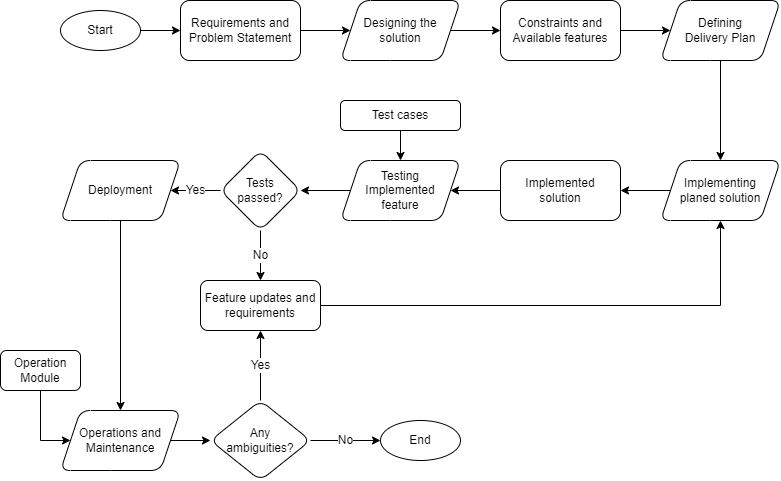

The diagram above was exported from draw.io. Its source (the exported page's mxGraphModel, read from the mxfile embedded in the PNG):
<mxGraphModel dx="880" dy="522" grid="1" gridSize="10" guides="1" tooltips="1" connect="1" arrows="1" fold="1" page="1" pageScale="1" pageWidth="827" pageHeight="1169" math="0" shadow="0">
  <root>
    <mxCell id="0" />
    <mxCell id="1" parent="0" />
    <mxCell id="pAFCAKID9ss6xb32Y_O5-3" value="" style="edgeStyle=orthogonalEdgeStyle;rounded=0;orthogonalLoop=1;jettySize=auto;html=1;" parent="1" source="pAFCAKID9ss6xb32Y_O5-1" target="pAFCAKID9ss6xb32Y_O5-2" edge="1">
      <mxGeometry relative="1" as="geometry" />
    </mxCell>
    <mxCell id="pAFCAKID9ss6xb32Y_O5-1" value="Start" style="ellipse;whiteSpace=wrap;html=1;" parent="1" vertex="1">
      <mxGeometry x="80" y="50" width="80" height="40" as="geometry" />
    </mxCell>
    <mxCell id="pAFCAKID9ss6xb32Y_O5-7" value="" style="edgeStyle=orthogonalEdgeStyle;rounded=0;orthogonalLoop=1;jettySize=auto;html=1;" parent="1" source="pAFCAKID9ss6xb32Y_O5-2" target="pAFCAKID9ss6xb32Y_O5-6" edge="1">
      <mxGeometry relative="1" as="geometry" />
    </mxCell>
    <mxCell id="pAFCAKID9ss6xb32Y_O5-2" value="Requirements and Problem Statement" style="rounded=1;whiteSpace=wrap;html=1;" parent="1" vertex="1">
      <mxGeometry x="200" y="40" width="120" height="60" as="geometry" />
    </mxCell>
    <mxCell id="pAFCAKID9ss6xb32Y_O5-9" value="" style="edgeStyle=orthogonalEdgeStyle;rounded=0;orthogonalLoop=1;jettySize=auto;html=1;" parent="1" source="pAFCAKID9ss6xb32Y_O5-6" target="pAFCAKID9ss6xb32Y_O5-8" edge="1">
      <mxGeometry relative="1" as="geometry" />
    </mxCell>
    <mxCell id="pAFCAKID9ss6xb32Y_O5-6" value="Designing the solution" style="shape=parallelogram;perimeter=parallelogramPerimeter;whiteSpace=wrap;html=1;fixedSize=1;rounded=1;" parent="1" vertex="1">
      <mxGeometry x="360" y="40" width="120" height="60" as="geometry" />
    </mxCell>
    <mxCell id="pAFCAKID9ss6xb32Y_O5-11" value="" style="edgeStyle=orthogonalEdgeStyle;rounded=0;orthogonalLoop=1;jettySize=auto;html=1;" parent="1" source="pAFCAKID9ss6xb32Y_O5-8" target="pAFCAKID9ss6xb32Y_O5-10" edge="1">
      <mxGeometry relative="1" as="geometry" />
    </mxCell>
    <mxCell id="pAFCAKID9ss6xb32Y_O5-8" value="Constraints and Available features" style="whiteSpace=wrap;html=1;rounded=1;" parent="1" vertex="1">
      <mxGeometry x="520" y="40" width="120" height="60" as="geometry" />
    </mxCell>
    <mxCell id="pAFCAKID9ss6xb32Y_O5-15" value="" style="edgeStyle=orthogonalEdgeStyle;rounded=0;orthogonalLoop=1;jettySize=auto;html=1;" parent="1" source="pAFCAKID9ss6xb32Y_O5-10" target="pAFCAKID9ss6xb32Y_O5-14" edge="1">
      <mxGeometry relative="1" as="geometry" />
    </mxCell>
    <mxCell id="pAFCAKID9ss6xb32Y_O5-10" value="Defining&lt;br&gt;Delivery Plan" style="shape=parallelogram;perimeter=parallelogramPerimeter;whiteSpace=wrap;html=1;fixedSize=1;rounded=1;" parent="1" vertex="1">
      <mxGeometry x="680" y="40" width="120" height="60" as="geometry" />
    </mxCell>
    <mxCell id="pAFCAKID9ss6xb32Y_O5-17" value="" style="edgeStyle=orthogonalEdgeStyle;rounded=0;orthogonalLoop=1;jettySize=auto;html=1;" parent="1" source="pAFCAKID9ss6xb32Y_O5-14" target="pAFCAKID9ss6xb32Y_O5-16" edge="1">
      <mxGeometry relative="1" as="geometry" />
    </mxCell>
    <mxCell id="pAFCAKID9ss6xb32Y_O5-14" value="Implementing&lt;br&gt;planed solution" style="shape=parallelogram;perimeter=parallelogramPerimeter;whiteSpace=wrap;html=1;fixedSize=1;rounded=1;" parent="1" vertex="1">
      <mxGeometry x="680" y="200" width="120" height="60" as="geometry" />
    </mxCell>
    <mxCell id="pAFCAKID9ss6xb32Y_O5-29" style="edgeStyle=orthogonalEdgeStyle;rounded=0;orthogonalLoop=1;jettySize=auto;html=1;entryX=1;entryY=0.5;entryDx=0;entryDy=0;" parent="1" source="pAFCAKID9ss6xb32Y_O5-16" target="pAFCAKID9ss6xb32Y_O5-18" edge="1">
      <mxGeometry relative="1" as="geometry" />
    </mxCell>
    <mxCell id="pAFCAKID9ss6xb32Y_O5-16" value="Implemented&lt;br&gt;solution" style="whiteSpace=wrap;html=1;rounded=1;" parent="1" vertex="1">
      <mxGeometry x="520" y="200" width="120" height="60" as="geometry" />
    </mxCell>
    <mxCell id="pAFCAKID9ss6xb32Y_O5-24" value="" style="edgeStyle=orthogonalEdgeStyle;rounded=0;orthogonalLoop=1;jettySize=auto;html=1;" parent="1" source="pAFCAKID9ss6xb32Y_O5-18" target="pAFCAKID9ss6xb32Y_O5-23" edge="1">
      <mxGeometry relative="1" as="geometry" />
    </mxCell>
    <mxCell id="pAFCAKID9ss6xb32Y_O5-18" value="Testing&lt;br&gt;Implemented&lt;br&gt;feature" style="shape=parallelogram;perimeter=parallelogramPerimeter;whiteSpace=wrap;html=1;fixedSize=1;rounded=1;" parent="1" vertex="1">
      <mxGeometry x="360" y="200" width="120" height="60" as="geometry" />
    </mxCell>
    <mxCell id="pAFCAKID9ss6xb32Y_O5-35" value="No" style="edgeStyle=orthogonalEdgeStyle;rounded=0;orthogonalLoop=1;jettySize=auto;html=1;fontSize=12;" parent="1" source="pAFCAKID9ss6xb32Y_O5-23" target="pAFCAKID9ss6xb32Y_O5-34" edge="1">
      <mxGeometry relative="1" as="geometry" />
    </mxCell>
    <mxCell id="j1w9lqOTeiSlZnlszUZP-6" value="&lt;font style=&quot;font-size: 12px;&quot;&gt;Yes&lt;/font&gt;" style="edgeStyle=orthogonalEdgeStyle;rounded=0;orthogonalLoop=1;jettySize=auto;html=1;" edge="1" parent="1" source="pAFCAKID9ss6xb32Y_O5-23" target="pAFCAKID9ss6xb32Y_O5-30">
      <mxGeometry relative="1" as="geometry" />
    </mxCell>
    <mxCell id="pAFCAKID9ss6xb32Y_O5-23" value="Tests&lt;br&gt;passed?" style="rhombus;whiteSpace=wrap;html=1;rounded=1;" parent="1" vertex="1">
      <mxGeometry x="240" y="190" width="80" height="80" as="geometry" />
    </mxCell>
    <mxCell id="pAFCAKID9ss6xb32Y_O5-28" value="" style="edgeStyle=orthogonalEdgeStyle;rounded=0;orthogonalLoop=1;jettySize=auto;html=1;entryX=0.5;entryY=0;entryDx=0;entryDy=0;" parent="1" source="pAFCAKID9ss6xb32Y_O5-26" target="pAFCAKID9ss6xb32Y_O5-18" edge="1">
      <mxGeometry relative="1" as="geometry" />
    </mxCell>
    <mxCell id="pAFCAKID9ss6xb32Y_O5-26" value="Test cases" style="whiteSpace=wrap;html=1;rounded=1;" parent="1" vertex="1">
      <mxGeometry x="360" y="140" width="120" height="30" as="geometry" />
    </mxCell>
    <mxCell id="pAFCAKID9ss6xb32Y_O5-38" value="" style="edgeStyle=orthogonalEdgeStyle;rounded=0;orthogonalLoop=1;jettySize=auto;html=1;" parent="1" source="pAFCAKID9ss6xb32Y_O5-30" target="pAFCAKID9ss6xb32Y_O5-37" edge="1">
      <mxGeometry relative="1" as="geometry" />
    </mxCell>
    <mxCell id="pAFCAKID9ss6xb32Y_O5-30" value="Deployment" style="shape=parallelogram;perimeter=parallelogramPerimeter;whiteSpace=wrap;html=1;fixedSize=1;rounded=1;" parent="1" vertex="1">
      <mxGeometry x="80" y="200" width="120" height="60" as="geometry" />
    </mxCell>
    <mxCell id="pAFCAKID9ss6xb32Y_O5-36" style="edgeStyle=orthogonalEdgeStyle;rounded=0;orthogonalLoop=1;jettySize=auto;html=1;exitX=1;exitY=0.5;exitDx=0;exitDy=0;" parent="1" source="pAFCAKID9ss6xb32Y_O5-34" target="pAFCAKID9ss6xb32Y_O5-14" edge="1">
      <mxGeometry relative="1" as="geometry" />
    </mxCell>
    <mxCell id="pAFCAKID9ss6xb32Y_O5-34" value="Feature updates and requirements" style="whiteSpace=wrap;html=1;rounded=1;" parent="1" vertex="1">
      <mxGeometry x="220" y="320" width="120" height="50" as="geometry" />
    </mxCell>
    <mxCell id="j1w9lqOTeiSlZnlszUZP-9" value="" style="edgeStyle=orthogonalEdgeStyle;rounded=0;orthogonalLoop=1;jettySize=auto;html=1;" edge="1" parent="1" source="pAFCAKID9ss6xb32Y_O5-37" target="j1w9lqOTeiSlZnlszUZP-3">
      <mxGeometry relative="1" as="geometry" />
    </mxCell>
    <mxCell id="pAFCAKID9ss6xb32Y_O5-37" value="Operations and Maintenance" style="shape=parallelogram;perimeter=parallelogramPerimeter;whiteSpace=wrap;html=1;fixedSize=1;rounded=1;" parent="1" vertex="1">
      <mxGeometry x="80" y="450" width="120" height="60" as="geometry" />
    </mxCell>
    <mxCell id="pAFCAKID9ss6xb32Y_O5-42" style="edgeStyle=orthogonalEdgeStyle;rounded=0;orthogonalLoop=1;jettySize=auto;html=1;exitX=0.5;exitY=1;exitDx=0;exitDy=0;entryX=0;entryY=0.5;entryDx=0;entryDy=0;" parent="1" source="pAFCAKID9ss6xb32Y_O5-39" target="pAFCAKID9ss6xb32Y_O5-37" edge="1">
      <mxGeometry relative="1" as="geometry">
        <Array as="points">
          <mxPoint x="60" y="480" />
        </Array>
      </mxGeometry>
    </mxCell>
    <mxCell id="pAFCAKID9ss6xb32Y_O5-39" value="Operation Module" style="whiteSpace=wrap;html=1;rounded=1;" parent="1" vertex="1">
      <mxGeometry x="20" y="390" width="80" height="40" as="geometry" />
    </mxCell>
    <mxCell id="j1w9lqOTeiSlZnlszUZP-5" value="&lt;font style=&quot;font-size: 12px;&quot;&gt;Yes&lt;/font&gt;" style="edgeStyle=orthogonalEdgeStyle;rounded=0;orthogonalLoop=1;jettySize=auto;html=1;exitX=0.5;exitY=0;exitDx=0;exitDy=0;entryX=0.5;entryY=1;entryDx=0;entryDy=0;" edge="1" parent="1" source="j1w9lqOTeiSlZnlszUZP-3" target="pAFCAKID9ss6xb32Y_O5-34">
      <mxGeometry relative="1" as="geometry" />
    </mxCell>
    <mxCell id="j1w9lqOTeiSlZnlszUZP-8" value="&lt;font style=&quot;font-size: 12px;&quot;&gt;No&lt;/font&gt;" style="edgeStyle=orthogonalEdgeStyle;rounded=0;orthogonalLoop=1;jettySize=auto;html=1;" edge="1" parent="1" source="j1w9lqOTeiSlZnlszUZP-3" target="j1w9lqOTeiSlZnlszUZP-7">
      <mxGeometry relative="1" as="geometry" />
    </mxCell>
    <mxCell id="j1w9lqOTeiSlZnlszUZP-3" value="Any&lt;br&gt;ambiguities?" style="rhombus;whiteSpace=wrap;html=1;rounded=1;" vertex="1" parent="1">
      <mxGeometry x="230" y="440" width="100" height="80" as="geometry" />
    </mxCell>
    <mxCell id="j1w9lqOTeiSlZnlszUZP-7" value="End" style="ellipse;whiteSpace=wrap;html=1;" vertex="1" parent="1">
      <mxGeometry x="400" y="460" width="80" height="40" as="geometry" />
    </mxCell>
  </root>
</mxGraphModel>